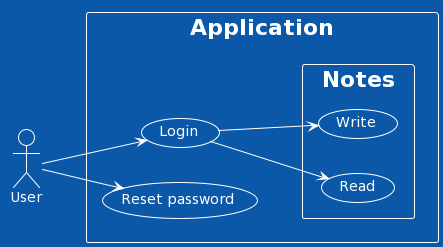

The diagram above was rendered by PlantUML. Its source (embedded in the PNG):
@startuml
!theme amiga
left to right direction
actor "User" as ur
rectangle "Application" {
  usecase "Login" as AppLogin
   usecase "Reset password" as AppResetPassword
   rectangle "Notes" {
       usecase "Write" as AppWriteNotes
       usecase "Read" as AppReadNotes
   }
}

ur --> AppLogin
ur --> AppResetPassword
AppLogin --> AppReadNotes
AppLogin --> AppWriteNotes
@enduml